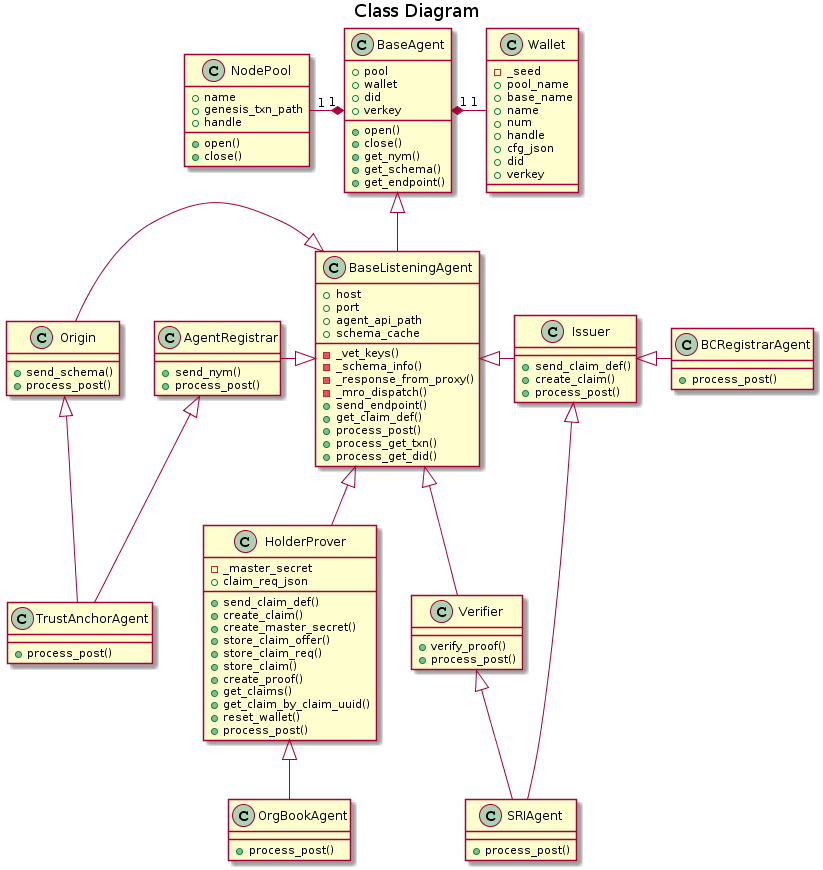

The diagram above was rendered by PlantUML. Its source (embedded in the PNG):
@startuml
/'
Copyright 2017 Government of Canada - Public Services and Procurement Canada - buyandsell.gc.ca

Licensed under the Apache License, Version 2.0 (the "License");
you may not use this file except in compliance with the License.
You may obtain a copy of the License at

http://www.apache.org/licenses/LICENSE-2.0

Unless required by applicable law or agreed to in writing, software
distributed under the License is distributed on an "AS IS" BASIS,
WITHOUT WARRANTIES OR CONDITIONS OF ANY KIND, either express or implied.
See the License for the specific language governing permissions and
limitations under the License.
'/

title Class Diagram

class Wallet {
    -_seed
    +pool_name
    +base_name
    +name
    +num
    +handle
    +cfg_json
    +did
    +verkey
}

class NodePool {
    +name
    +genesis_txn_path
    +handle
    +open()
    +close()
}

class BaseAgent {
    +pool
    +wallet
    +did
    +verkey
    +open()
    +close()
    +get_nym()
    +get_schema()
    +get_endpoint()
}

class BaseListeningAgent {
    +host
    +port
    +agent_api_path
    +schema_cache
    -_vet_keys()
    -_schema_info()
    -_response_from_proxy()
    -_mro_dispatch()
    +send_endpoint()
    +get_claim_def()
    +process_post()
    +process_get_txn()
    +process_get_did()
}

class AgentRegistrar {
    +send_nym()
    +process_post()
}

class Origin {
    +send_schema()
    +process_post()
}

class Issuer {
    +send_claim_def()
    +create_claim()
    +process_post()
}

class HolderProver {
    -_master_secret
    +claim_req_json
    +send_claim_def()
    +create_claim()
    +create_master_secret()
    +store_claim_offer()
    +store_claim_req()
    +store_claim()
    +create_proof()
    +get_claims()
    +get_claim_by_claim_uuid()
    +reset_wallet()
    +process_post()
}

class Verifier {
    +verify_proof()
    +process_post()
}

class TrustAnchorAgent {
    +process_post()
}

class SRIAgent {
    +process_post()
}

class BCRegistrarAgent {
    +process_post()
}

class OrgBookAgent {
    +process_post()
}

BaseAgent "1" *-left- "1" NodePool
BaseAgent "1" *-right- "1" Wallet

BaseAgent <|-down- BaseListeningAgent
BaseListeningAgent <|-left- AgentRegistrar
BaseListeningAgent <|-left- Origin
BaseListeningAgent <|-right- Issuer
BaseListeningAgent <|-down- HolderProver
BaseListeningAgent <|-down- Verifier

AgentRegistrar <|-down- TrustAnchorAgent
Origin <|-down- TrustAnchorAgent

Issuer <|-down- SRIAgent
Verifier <|-down- SRIAgent

Issuer <|- BCRegistrarAgent

HolderProver <|-down- OrgBookAgent
@enduml